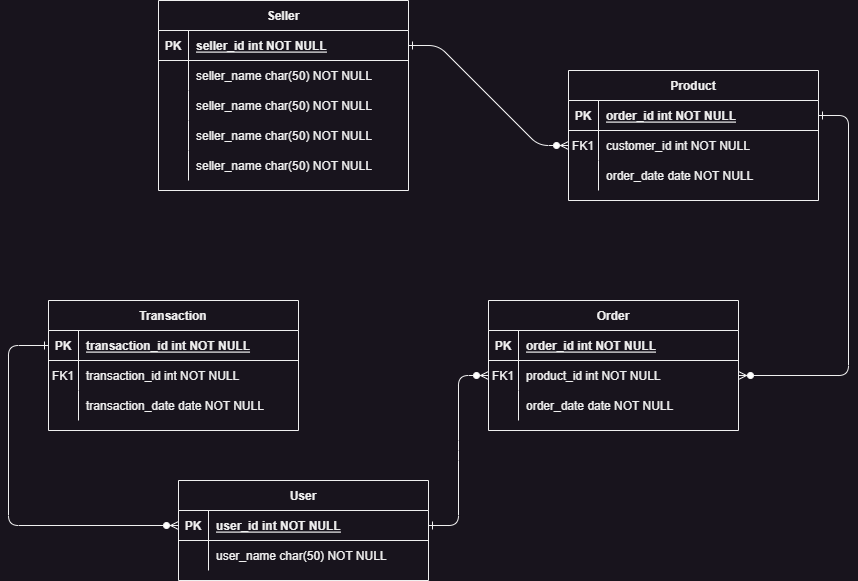

The diagram above was exported from draw.io. Its source (the exported page's mxGraphModel, read from the mxfile embedded in the PNG):
<mxGraphModel dx="2011" dy="1738" grid="1" gridSize="10" guides="1" tooltips="1" connect="1" arrows="1" fold="1" page="1" pageScale="1" pageWidth="850" pageHeight="1100" math="0" shadow="0" extFonts="Permanent Marker^https://fonts.googleapis.com/css?family=Permanent+Marker">
  <root>
    <mxCell id="0" />
    <mxCell id="1" parent="0" />
    <mxCell id="C-vyLk0tnHw3VtMMgP7b-1" value="" style="edgeStyle=entityRelationEdgeStyle;endArrow=ERzeroToMany;startArrow=ERone;endFill=1;startFill=0;entryX=0;entryY=0.5;entryDx=0;entryDy=0;" parent="1" source="C-vyLk0tnHw3VtMMgP7b-24" target="C-vyLk0tnHw3VtMMgP7b-17" edge="1">
      <mxGeometry width="100" height="100" relative="1" as="geometry">
        <mxPoint x="340" y="720" as="sourcePoint" />
        <mxPoint x="440" y="620" as="targetPoint" />
      </mxGeometry>
    </mxCell>
    <mxCell id="C-vyLk0tnHw3VtMMgP7b-12" value="" style="edgeStyle=entityRelationEdgeStyle;endArrow=ERzeroToMany;startArrow=ERone;endFill=1;startFill=0;" parent="1" source="C-vyLk0tnHw3VtMMgP7b-3" target="C-vyLk0tnHw3VtMMgP7b-17" edge="1">
      <mxGeometry width="100" height="100" relative="1" as="geometry">
        <mxPoint x="400" y="180" as="sourcePoint" />
        <mxPoint x="460" y="205" as="targetPoint" />
      </mxGeometry>
    </mxCell>
    <mxCell id="C-vyLk0tnHw3VtMMgP7b-2" value="Product" style="shape=table;startSize=30;container=1;collapsible=1;childLayout=tableLayout;fixedRows=1;rowLines=0;fontStyle=1;align=center;resizeLast=1;" parent="1" vertex="1">
      <mxGeometry x="400" y="-40" width="250" height="130" as="geometry" />
    </mxCell>
    <mxCell id="C-vyLk0tnHw3VtMMgP7b-3" value="" style="shape=partialRectangle;collapsible=0;dropTarget=0;pointerEvents=0;fillColor=none;points=[[0,0.5],[1,0.5]];portConstraint=eastwest;top=0;left=0;right=0;bottom=1;" parent="C-vyLk0tnHw3VtMMgP7b-2" vertex="1">
      <mxGeometry y="30" width="250" height="30" as="geometry" />
    </mxCell>
    <mxCell id="C-vyLk0tnHw3VtMMgP7b-4" value="PK" style="shape=partialRectangle;overflow=hidden;connectable=0;fillColor=none;top=0;left=0;bottom=0;right=0;fontStyle=1;" parent="C-vyLk0tnHw3VtMMgP7b-3" vertex="1">
      <mxGeometry width="30" height="30" as="geometry">
        <mxRectangle width="30" height="30" as="alternateBounds" />
      </mxGeometry>
    </mxCell>
    <mxCell id="C-vyLk0tnHw3VtMMgP7b-5" value="order_id int NOT NULL " style="shape=partialRectangle;overflow=hidden;connectable=0;fillColor=none;top=0;left=0;bottom=0;right=0;align=left;spacingLeft=6;fontStyle=5;" parent="C-vyLk0tnHw3VtMMgP7b-3" vertex="1">
      <mxGeometry x="30" width="220" height="30" as="geometry">
        <mxRectangle width="220" height="30" as="alternateBounds" />
      </mxGeometry>
    </mxCell>
    <mxCell id="C-vyLk0tnHw3VtMMgP7b-6" value="" style="shape=partialRectangle;collapsible=0;dropTarget=0;pointerEvents=0;fillColor=none;points=[[0,0.5],[1,0.5]];portConstraint=eastwest;top=0;left=0;right=0;bottom=0;" parent="C-vyLk0tnHw3VtMMgP7b-2" vertex="1">
      <mxGeometry y="60" width="250" height="30" as="geometry" />
    </mxCell>
    <mxCell id="C-vyLk0tnHw3VtMMgP7b-7" value="FK1" style="shape=partialRectangle;overflow=hidden;connectable=0;fillColor=none;top=0;left=0;bottom=0;right=0;" parent="C-vyLk0tnHw3VtMMgP7b-6" vertex="1">
      <mxGeometry width="30" height="30" as="geometry">
        <mxRectangle width="30" height="30" as="alternateBounds" />
      </mxGeometry>
    </mxCell>
    <mxCell id="C-vyLk0tnHw3VtMMgP7b-8" value="customer_id int NOT NULL" style="shape=partialRectangle;overflow=hidden;connectable=0;fillColor=none;top=0;left=0;bottom=0;right=0;align=left;spacingLeft=6;" parent="C-vyLk0tnHw3VtMMgP7b-6" vertex="1">
      <mxGeometry x="30" width="220" height="30" as="geometry">
        <mxRectangle width="220" height="30" as="alternateBounds" />
      </mxGeometry>
    </mxCell>
    <mxCell id="C-vyLk0tnHw3VtMMgP7b-9" value="" style="shape=partialRectangle;collapsible=0;dropTarget=0;pointerEvents=0;fillColor=none;points=[[0,0.5],[1,0.5]];portConstraint=eastwest;top=0;left=0;right=0;bottom=0;" parent="C-vyLk0tnHw3VtMMgP7b-2" vertex="1">
      <mxGeometry y="90" width="250" height="30" as="geometry" />
    </mxCell>
    <mxCell id="C-vyLk0tnHw3VtMMgP7b-10" value="" style="shape=partialRectangle;overflow=hidden;connectable=0;fillColor=none;top=0;left=0;bottom=0;right=0;" parent="C-vyLk0tnHw3VtMMgP7b-9" vertex="1">
      <mxGeometry width="30" height="30" as="geometry">
        <mxRectangle width="30" height="30" as="alternateBounds" />
      </mxGeometry>
    </mxCell>
    <mxCell id="C-vyLk0tnHw3VtMMgP7b-11" value="order_date date NOT NULL" style="shape=partialRectangle;overflow=hidden;connectable=0;fillColor=none;top=0;left=0;bottom=0;right=0;align=left;spacingLeft=6;" parent="C-vyLk0tnHw3VtMMgP7b-9" vertex="1">
      <mxGeometry x="30" width="220" height="30" as="geometry">
        <mxRectangle width="220" height="30" as="alternateBounds" />
      </mxGeometry>
    </mxCell>
    <mxCell id="C-vyLk0tnHw3VtMMgP7b-13" value="Order" style="shape=table;startSize=30;container=1;collapsible=1;childLayout=tableLayout;fixedRows=1;rowLines=0;fontStyle=1;align=center;resizeLast=1;" parent="1" vertex="1">
      <mxGeometry x="320" y="190" width="250" height="130" as="geometry" />
    </mxCell>
    <mxCell id="C-vyLk0tnHw3VtMMgP7b-14" value="" style="shape=partialRectangle;collapsible=0;dropTarget=0;pointerEvents=0;fillColor=none;points=[[0,0.5],[1,0.5]];portConstraint=eastwest;top=0;left=0;right=0;bottom=1;" parent="C-vyLk0tnHw3VtMMgP7b-13" vertex="1">
      <mxGeometry y="30" width="250" height="30" as="geometry" />
    </mxCell>
    <mxCell id="C-vyLk0tnHw3VtMMgP7b-15" value="PK" style="shape=partialRectangle;overflow=hidden;connectable=0;fillColor=none;top=0;left=0;bottom=0;right=0;fontStyle=1;" parent="C-vyLk0tnHw3VtMMgP7b-14" vertex="1">
      <mxGeometry width="30" height="30" as="geometry">
        <mxRectangle width="30" height="30" as="alternateBounds" />
      </mxGeometry>
    </mxCell>
    <mxCell id="C-vyLk0tnHw3VtMMgP7b-16" value="order_id int NOT NULL " style="shape=partialRectangle;overflow=hidden;connectable=0;fillColor=none;top=0;left=0;bottom=0;right=0;align=left;spacingLeft=6;fontStyle=5;" parent="C-vyLk0tnHw3VtMMgP7b-14" vertex="1">
      <mxGeometry x="30" width="220" height="30" as="geometry">
        <mxRectangle width="220" height="30" as="alternateBounds" />
      </mxGeometry>
    </mxCell>
    <mxCell id="C-vyLk0tnHw3VtMMgP7b-17" value="" style="shape=partialRectangle;collapsible=0;dropTarget=0;pointerEvents=0;fillColor=none;points=[[0,0.5],[1,0.5]];portConstraint=eastwest;top=0;left=0;right=0;bottom=0;" parent="C-vyLk0tnHw3VtMMgP7b-13" vertex="1">
      <mxGeometry y="60" width="250" height="30" as="geometry" />
    </mxCell>
    <mxCell id="C-vyLk0tnHw3VtMMgP7b-18" value="FK1" style="shape=partialRectangle;overflow=hidden;connectable=0;fillColor=none;top=0;left=0;bottom=0;right=0;" parent="C-vyLk0tnHw3VtMMgP7b-17" vertex="1">
      <mxGeometry width="30" height="30" as="geometry">
        <mxRectangle width="30" height="30" as="alternateBounds" />
      </mxGeometry>
    </mxCell>
    <mxCell id="C-vyLk0tnHw3VtMMgP7b-19" value="product_id int NOT NULL" style="shape=partialRectangle;overflow=hidden;connectable=0;fillColor=none;top=0;left=0;bottom=0;right=0;align=left;spacingLeft=6;" parent="C-vyLk0tnHw3VtMMgP7b-17" vertex="1">
      <mxGeometry x="30" width="220" height="30" as="geometry">
        <mxRectangle width="220" height="30" as="alternateBounds" />
      </mxGeometry>
    </mxCell>
    <mxCell id="C-vyLk0tnHw3VtMMgP7b-20" value="" style="shape=partialRectangle;collapsible=0;dropTarget=0;pointerEvents=0;fillColor=none;points=[[0,0.5],[1,0.5]];portConstraint=eastwest;top=0;left=0;right=0;bottom=0;" parent="C-vyLk0tnHw3VtMMgP7b-13" vertex="1">
      <mxGeometry y="90" width="250" height="30" as="geometry" />
    </mxCell>
    <mxCell id="C-vyLk0tnHw3VtMMgP7b-21" value="" style="shape=partialRectangle;overflow=hidden;connectable=0;fillColor=none;top=0;left=0;bottom=0;right=0;" parent="C-vyLk0tnHw3VtMMgP7b-20" vertex="1">
      <mxGeometry width="30" height="30" as="geometry">
        <mxRectangle width="30" height="30" as="alternateBounds" />
      </mxGeometry>
    </mxCell>
    <mxCell id="C-vyLk0tnHw3VtMMgP7b-22" value="order_date date NOT NULL" style="shape=partialRectangle;overflow=hidden;connectable=0;fillColor=none;top=0;left=0;bottom=0;right=0;align=left;spacingLeft=6;" parent="C-vyLk0tnHw3VtMMgP7b-20" vertex="1">
      <mxGeometry x="30" width="220" height="30" as="geometry">
        <mxRectangle width="220" height="30" as="alternateBounds" />
      </mxGeometry>
    </mxCell>
    <mxCell id="C-vyLk0tnHw3VtMMgP7b-23" value="User" style="shape=table;startSize=30;container=1;collapsible=1;childLayout=tableLayout;fixedRows=1;rowLines=0;fontStyle=1;align=center;resizeLast=1;" parent="1" vertex="1">
      <mxGeometry x="10" y="370" width="250" height="100" as="geometry" />
    </mxCell>
    <mxCell id="C-vyLk0tnHw3VtMMgP7b-24" value="" style="shape=partialRectangle;collapsible=0;dropTarget=0;pointerEvents=0;fillColor=none;points=[[0,0.5],[1,0.5]];portConstraint=eastwest;top=0;left=0;right=0;bottom=1;" parent="C-vyLk0tnHw3VtMMgP7b-23" vertex="1">
      <mxGeometry y="30" width="250" height="30" as="geometry" />
    </mxCell>
    <mxCell id="C-vyLk0tnHw3VtMMgP7b-25" value="PK" style="shape=partialRectangle;overflow=hidden;connectable=0;fillColor=none;top=0;left=0;bottom=0;right=0;fontStyle=1;" parent="C-vyLk0tnHw3VtMMgP7b-24" vertex="1">
      <mxGeometry width="30" height="30" as="geometry">
        <mxRectangle width="30" height="30" as="alternateBounds" />
      </mxGeometry>
    </mxCell>
    <mxCell id="C-vyLk0tnHw3VtMMgP7b-26" value="user_id int NOT NULL " style="shape=partialRectangle;overflow=hidden;connectable=0;fillColor=none;top=0;left=0;bottom=0;right=0;align=left;spacingLeft=6;fontStyle=5;" parent="C-vyLk0tnHw3VtMMgP7b-24" vertex="1">
      <mxGeometry x="30" width="220" height="30" as="geometry">
        <mxRectangle width="220" height="30" as="alternateBounds" />
      </mxGeometry>
    </mxCell>
    <mxCell id="C-vyLk0tnHw3VtMMgP7b-27" value="" style="shape=partialRectangle;collapsible=0;dropTarget=0;pointerEvents=0;fillColor=none;points=[[0,0.5],[1,0.5]];portConstraint=eastwest;top=0;left=0;right=0;bottom=0;" parent="C-vyLk0tnHw3VtMMgP7b-23" vertex="1">
      <mxGeometry y="60" width="250" height="30" as="geometry" />
    </mxCell>
    <mxCell id="C-vyLk0tnHw3VtMMgP7b-28" value="" style="shape=partialRectangle;overflow=hidden;connectable=0;fillColor=none;top=0;left=0;bottom=0;right=0;" parent="C-vyLk0tnHw3VtMMgP7b-27" vertex="1">
      <mxGeometry width="30" height="30" as="geometry">
        <mxRectangle width="30" height="30" as="alternateBounds" />
      </mxGeometry>
    </mxCell>
    <mxCell id="C-vyLk0tnHw3VtMMgP7b-29" value="user_name char(50) NOT NULL" style="shape=partialRectangle;overflow=hidden;connectable=0;fillColor=none;top=0;left=0;bottom=0;right=0;align=left;spacingLeft=6;" parent="C-vyLk0tnHw3VtMMgP7b-27" vertex="1">
      <mxGeometry x="30" width="220" height="30" as="geometry">
        <mxRectangle width="220" height="30" as="alternateBounds" />
      </mxGeometry>
    </mxCell>
    <mxCell id="lgKZ3MPC1I-320aJoZ3r-1" value="Seller" style="shape=table;startSize=30;container=1;collapsible=1;childLayout=tableLayout;fixedRows=1;rowLines=0;fontStyle=1;align=center;resizeLast=1;" parent="1" vertex="1">
      <mxGeometry x="-10" y="-110" width="250" height="190" as="geometry" />
    </mxCell>
    <mxCell id="lgKZ3MPC1I-320aJoZ3r-2" value="" style="shape=partialRectangle;collapsible=0;dropTarget=0;pointerEvents=0;fillColor=none;points=[[0,0.5],[1,0.5]];portConstraint=eastwest;top=0;left=0;right=0;bottom=1;" parent="lgKZ3MPC1I-320aJoZ3r-1" vertex="1">
      <mxGeometry y="30" width="250" height="30" as="geometry" />
    </mxCell>
    <mxCell id="lgKZ3MPC1I-320aJoZ3r-3" value="PK" style="shape=partialRectangle;overflow=hidden;connectable=0;fillColor=none;top=0;left=0;bottom=0;right=0;fontStyle=1;" parent="lgKZ3MPC1I-320aJoZ3r-2" vertex="1">
      <mxGeometry width="30" height="30" as="geometry">
        <mxRectangle width="30" height="30" as="alternateBounds" />
      </mxGeometry>
    </mxCell>
    <mxCell id="lgKZ3MPC1I-320aJoZ3r-4" value="seller_id int NOT NULL " style="shape=partialRectangle;overflow=hidden;connectable=0;fillColor=none;top=0;left=0;bottom=0;right=0;align=left;spacingLeft=6;fontStyle=5;" parent="lgKZ3MPC1I-320aJoZ3r-2" vertex="1">
      <mxGeometry x="30" width="220" height="30" as="geometry">
        <mxRectangle width="220" height="30" as="alternateBounds" />
      </mxGeometry>
    </mxCell>
    <mxCell id="lgKZ3MPC1I-320aJoZ3r-5" value="" style="shape=partialRectangle;collapsible=0;dropTarget=0;pointerEvents=0;fillColor=none;points=[[0,0.5],[1,0.5]];portConstraint=eastwest;top=0;left=0;right=0;bottom=0;" parent="lgKZ3MPC1I-320aJoZ3r-1" vertex="1">
      <mxGeometry y="60" width="250" height="30" as="geometry" />
    </mxCell>
    <mxCell id="lgKZ3MPC1I-320aJoZ3r-6" value="" style="shape=partialRectangle;overflow=hidden;connectable=0;fillColor=none;top=0;left=0;bottom=0;right=0;" parent="lgKZ3MPC1I-320aJoZ3r-5" vertex="1">
      <mxGeometry width="30" height="30" as="geometry">
        <mxRectangle width="30" height="30" as="alternateBounds" />
      </mxGeometry>
    </mxCell>
    <mxCell id="lgKZ3MPC1I-320aJoZ3r-7" value="seller_name char(50) NOT NULL" style="shape=partialRectangle;overflow=hidden;connectable=0;fillColor=none;top=0;left=0;bottom=0;right=0;align=left;spacingLeft=6;" parent="lgKZ3MPC1I-320aJoZ3r-5" vertex="1">
      <mxGeometry x="30" width="220" height="30" as="geometry">
        <mxRectangle width="220" height="30" as="alternateBounds" />
      </mxGeometry>
    </mxCell>
    <mxCell id="yod8yUYd14t9GVxGgL3n-1" value="" style="shape=partialRectangle;collapsible=0;dropTarget=0;pointerEvents=0;fillColor=none;points=[[0,0.5],[1,0.5]];portConstraint=eastwest;top=0;left=0;right=0;bottom=0;" vertex="1" parent="lgKZ3MPC1I-320aJoZ3r-1">
      <mxGeometry y="90" width="250" height="30" as="geometry" />
    </mxCell>
    <mxCell id="yod8yUYd14t9GVxGgL3n-2" value="" style="shape=partialRectangle;overflow=hidden;connectable=0;fillColor=none;top=0;left=0;bottom=0;right=0;" vertex="1" parent="yod8yUYd14t9GVxGgL3n-1">
      <mxGeometry width="30" height="30" as="geometry">
        <mxRectangle width="30" height="30" as="alternateBounds" />
      </mxGeometry>
    </mxCell>
    <mxCell id="yod8yUYd14t9GVxGgL3n-3" value="seller_name char(50) NOT NULL" style="shape=partialRectangle;overflow=hidden;connectable=0;fillColor=none;top=0;left=0;bottom=0;right=0;align=left;spacingLeft=6;" vertex="1" parent="yod8yUYd14t9GVxGgL3n-1">
      <mxGeometry x="30" width="220" height="30" as="geometry">
        <mxRectangle width="220" height="30" as="alternateBounds" />
      </mxGeometry>
    </mxCell>
    <mxCell id="yod8yUYd14t9GVxGgL3n-4" value="" style="shape=partialRectangle;collapsible=0;dropTarget=0;pointerEvents=0;fillColor=none;points=[[0,0.5],[1,0.5]];portConstraint=eastwest;top=0;left=0;right=0;bottom=0;" vertex="1" parent="lgKZ3MPC1I-320aJoZ3r-1">
      <mxGeometry y="120" width="250" height="30" as="geometry" />
    </mxCell>
    <mxCell id="yod8yUYd14t9GVxGgL3n-5" value="" style="shape=partialRectangle;overflow=hidden;connectable=0;fillColor=none;top=0;left=0;bottom=0;right=0;" vertex="1" parent="yod8yUYd14t9GVxGgL3n-4">
      <mxGeometry width="30" height="30" as="geometry">
        <mxRectangle width="30" height="30" as="alternateBounds" />
      </mxGeometry>
    </mxCell>
    <mxCell id="yod8yUYd14t9GVxGgL3n-6" value="seller_name char(50) NOT NULL" style="shape=partialRectangle;overflow=hidden;connectable=0;fillColor=none;top=0;left=0;bottom=0;right=0;align=left;spacingLeft=6;" vertex="1" parent="yod8yUYd14t9GVxGgL3n-4">
      <mxGeometry x="30" width="220" height="30" as="geometry">
        <mxRectangle width="220" height="30" as="alternateBounds" />
      </mxGeometry>
    </mxCell>
    <mxCell id="yod8yUYd14t9GVxGgL3n-7" value="" style="shape=partialRectangle;collapsible=0;dropTarget=0;pointerEvents=0;fillColor=none;points=[[0,0.5],[1,0.5]];portConstraint=eastwest;top=0;left=0;right=0;bottom=0;" vertex="1" parent="lgKZ3MPC1I-320aJoZ3r-1">
      <mxGeometry y="150" width="250" height="30" as="geometry" />
    </mxCell>
    <mxCell id="yod8yUYd14t9GVxGgL3n-8" value="" style="shape=partialRectangle;overflow=hidden;connectable=0;fillColor=none;top=0;left=0;bottom=0;right=0;" vertex="1" parent="yod8yUYd14t9GVxGgL3n-7">
      <mxGeometry width="30" height="30" as="geometry">
        <mxRectangle width="30" height="30" as="alternateBounds" />
      </mxGeometry>
    </mxCell>
    <mxCell id="yod8yUYd14t9GVxGgL3n-9" value="seller_name char(50) NOT NULL" style="shape=partialRectangle;overflow=hidden;connectable=0;fillColor=none;top=0;left=0;bottom=0;right=0;align=left;spacingLeft=6;" vertex="1" parent="yod8yUYd14t9GVxGgL3n-7">
      <mxGeometry x="30" width="220" height="30" as="geometry">
        <mxRectangle width="220" height="30" as="alternateBounds" />
      </mxGeometry>
    </mxCell>
    <mxCell id="lgKZ3MPC1I-320aJoZ3r-8" value="" style="edgeStyle=entityRelationEdgeStyle;endArrow=ERzeroToMany;startArrow=ERone;endFill=1;startFill=0;entryX=0;entryY=0.5;entryDx=0;entryDy=0;exitX=1;exitY=0.5;exitDx=0;exitDy=0;" parent="1" source="lgKZ3MPC1I-320aJoZ3r-2" target="C-vyLk0tnHw3VtMMgP7b-6" edge="1">
      <mxGeometry width="100" height="100" relative="1" as="geometry">
        <mxPoint x="390" y="22.5" as="sourcePoint" />
        <mxPoint x="500" y="37.5" as="targetPoint" />
      </mxGeometry>
    </mxCell>
    <mxCell id="lgKZ3MPC1I-320aJoZ3r-16" value="Transaction" style="shape=table;startSize=30;container=1;collapsible=1;childLayout=tableLayout;fixedRows=1;rowLines=0;fontStyle=1;align=center;resizeLast=1;" parent="1" vertex="1">
      <mxGeometry x="-120" y="190" width="250" height="130" as="geometry" />
    </mxCell>
    <mxCell id="lgKZ3MPC1I-320aJoZ3r-17" value="" style="shape=partialRectangle;collapsible=0;dropTarget=0;pointerEvents=0;fillColor=none;points=[[0,0.5],[1,0.5]];portConstraint=eastwest;top=0;left=0;right=0;bottom=1;" parent="lgKZ3MPC1I-320aJoZ3r-16" vertex="1">
      <mxGeometry y="30" width="250" height="30" as="geometry" />
    </mxCell>
    <mxCell id="lgKZ3MPC1I-320aJoZ3r-18" value="PK" style="shape=partialRectangle;overflow=hidden;connectable=0;fillColor=none;top=0;left=0;bottom=0;right=0;fontStyle=1;" parent="lgKZ3MPC1I-320aJoZ3r-17" vertex="1">
      <mxGeometry width="30" height="30" as="geometry">
        <mxRectangle width="30" height="30" as="alternateBounds" />
      </mxGeometry>
    </mxCell>
    <mxCell id="lgKZ3MPC1I-320aJoZ3r-19" value="transaction_id int NOT NULL " style="shape=partialRectangle;overflow=hidden;connectable=0;fillColor=none;top=0;left=0;bottom=0;right=0;align=left;spacingLeft=6;fontStyle=5;" parent="lgKZ3MPC1I-320aJoZ3r-17" vertex="1">
      <mxGeometry x="30" width="220" height="30" as="geometry">
        <mxRectangle width="220" height="30" as="alternateBounds" />
      </mxGeometry>
    </mxCell>
    <mxCell id="lgKZ3MPC1I-320aJoZ3r-20" value="" style="shape=partialRectangle;collapsible=0;dropTarget=0;pointerEvents=0;fillColor=none;points=[[0,0.5],[1,0.5]];portConstraint=eastwest;top=0;left=0;right=0;bottom=0;" parent="lgKZ3MPC1I-320aJoZ3r-16" vertex="1">
      <mxGeometry y="60" width="250" height="30" as="geometry" />
    </mxCell>
    <mxCell id="lgKZ3MPC1I-320aJoZ3r-21" value="FK1" style="shape=partialRectangle;overflow=hidden;connectable=0;fillColor=none;top=0;left=0;bottom=0;right=0;" parent="lgKZ3MPC1I-320aJoZ3r-20" vertex="1">
      <mxGeometry width="30" height="30" as="geometry">
        <mxRectangle width="30" height="30" as="alternateBounds" />
      </mxGeometry>
    </mxCell>
    <mxCell id="lgKZ3MPC1I-320aJoZ3r-22" value="transaction_id int NOT NULL" style="shape=partialRectangle;overflow=hidden;connectable=0;fillColor=none;top=0;left=0;bottom=0;right=0;align=left;spacingLeft=6;" parent="lgKZ3MPC1I-320aJoZ3r-20" vertex="1">
      <mxGeometry x="30" width="220" height="30" as="geometry">
        <mxRectangle width="220" height="30" as="alternateBounds" />
      </mxGeometry>
    </mxCell>
    <mxCell id="lgKZ3MPC1I-320aJoZ3r-23" value="" style="shape=partialRectangle;collapsible=0;dropTarget=0;pointerEvents=0;fillColor=none;points=[[0,0.5],[1,0.5]];portConstraint=eastwest;top=0;left=0;right=0;bottom=0;" parent="lgKZ3MPC1I-320aJoZ3r-16" vertex="1">
      <mxGeometry y="90" width="250" height="30" as="geometry" />
    </mxCell>
    <mxCell id="lgKZ3MPC1I-320aJoZ3r-24" value="" style="shape=partialRectangle;overflow=hidden;connectable=0;fillColor=none;top=0;left=0;bottom=0;right=0;" parent="lgKZ3MPC1I-320aJoZ3r-23" vertex="1">
      <mxGeometry width="30" height="30" as="geometry">
        <mxRectangle width="30" height="30" as="alternateBounds" />
      </mxGeometry>
    </mxCell>
    <mxCell id="lgKZ3MPC1I-320aJoZ3r-25" value="transaction_date date NOT NULL" style="shape=partialRectangle;overflow=hidden;connectable=0;fillColor=none;top=0;left=0;bottom=0;right=0;align=left;spacingLeft=6;" parent="lgKZ3MPC1I-320aJoZ3r-23" vertex="1">
      <mxGeometry x="30" width="220" height="30" as="geometry">
        <mxRectangle width="220" height="30" as="alternateBounds" />
      </mxGeometry>
    </mxCell>
    <mxCell id="lgKZ3MPC1I-320aJoZ3r-27" value="" style="endArrow=ERzeroToMany;startArrow=ERone;endFill=1;startFill=0;edgeStyle=orthogonalEdgeStyle;entryX=0;entryY=0.5;entryDx=0;entryDy=0;exitX=0;exitY=0.5;exitDx=0;exitDy=0;" parent="1" source="lgKZ3MPC1I-320aJoZ3r-17" target="C-vyLk0tnHw3VtMMgP7b-24" edge="1">
      <mxGeometry width="100" height="100" relative="1" as="geometry">
        <mxPoint x="40" y="240" as="sourcePoint" />
        <mxPoint x="40" y="400" as="targetPoint" />
        <Array as="points">
          <mxPoint x="-160" y="235" />
          <mxPoint x="-160" y="415" />
        </Array>
      </mxGeometry>
    </mxCell>
  </root>
</mxGraphModel>